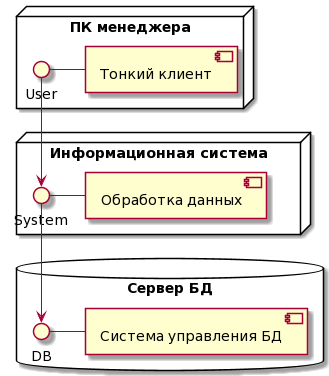

The diagram above was rendered by PlantUML. Its source (embedded in the PNG):
@startuml
database "Сервер БД" {
  DB - [Система управления БД]
}

node "Информационная система" {
  System - [Обработка данных]
  [System] --> DB
}

node "ПК менеджера"{
  User - [Тонкий клиент]
  [User] --> System
}
@enduml